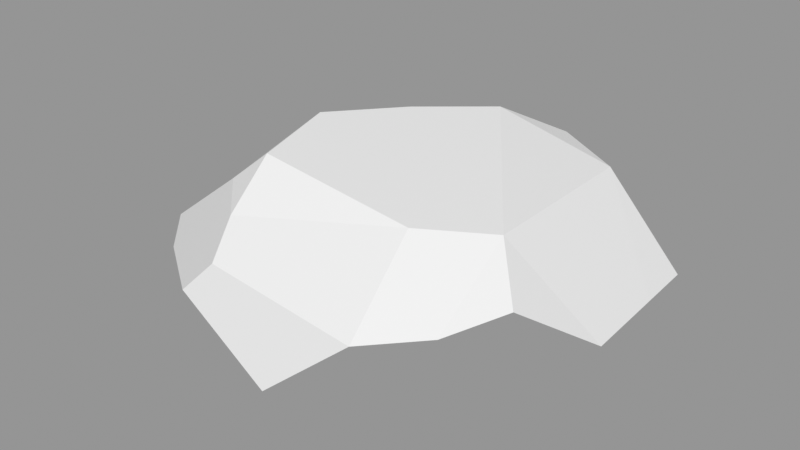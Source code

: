 # Source: Rock_Round_m_2C_02.blend  (saved by Blender 3.0.42; exported with 4.5.12 LTS)
import bpy
from mathutils import Matrix  # noqa: F401  (used for matrix-valued properties, if any)

bpy.ops.wm.read_factory_settings(use_empty=True)
scene = bpy.context.scene
scene.name = 'Scene'

# ---- images (referenced by path relative to the original .blend; pixels are not part of the script)
import os
ASSET_DIR = os.environ.get("B2B_ASSET_DIR", "")  # directory of the original .blend (textures are referenced by path, not embedded)
HERE = os.path.dirname(os.path.abspath(__file__))  # packed textures are extracted next to this script under _unpacked/

def load_image(name, relpath, width, height, colorspace="sRGB"):
    """Load a texture the original file referenced (path relative to the .blend, or extracted next to this script)."""
    p = next((c for c in (os.path.join(HERE, relpath), os.path.join(ASSET_DIR, relpath)) if relpath and os.path.exists(c)), "")
    if p:
        img = bpy.data.images.load(p, check_existing=True)
        img.name = name
    else:  # same state as the original file: an image datablock whose file is absent (Cycles renders it pink)
        img = bpy.data.images.new(name, width, height)
        img.source = "FILE"
        img.filepath = "//" + (relpath or name)
    img.colorspace_settings.name = colorspace
    return img
img_rocks_texture_atlas_1024x1024_png = load_image('Rocks_Texture_Atlas_1024x1024.png', 'Rocks_Texture_Atlas_1024x1024.png', 1024, 1024, 'sRGB')

# ---- materials (node trees are filled in below, after node groups)
mat_rocks_015 = bpy.data.materials.new('Rocks.015')
mat_rocks_015.use_transparent_shadow = False
mat_rocks_015.diffuse_color = (1.0, 1.0, 1.0, 1.0)
mat_rocks_015.roughness = 0.69
mat_rocks_015.specular_intensity = 0.0
mat_material_012 = bpy.data.materials.new('Material.012')
mat_material_012.use_transparent_shadow = False
mat_material_012.roughness = 0.5

# ---- material node trees
mat_rocks_015.use_nodes = True; mat_rocks_015.node_tree.nodes.clear()
_N = mat_rocks_015.node_tree.nodes; _L = mat_rocks_015.node_tree.links
n0 = _N.new('ShaderNodeBsdfPrincipled'); n0.name = 'Principled BSDF'; n0.location = (10, 300)
n0.distribution = 'GGX'
n0.subsurface_method = 'RANDOM_WALK_SKIN'
n0.inputs[2].default_value = 0.69
n0.inputs[3].default_value = 1.45
n0.inputs[4].default_value = 0.0
n0.inputs[13].default_value = 0.0
n1 = _N.new('ShaderNodeOutputMaterial'); n1.name = 'Material Output'; n1.location = (300, 300)
n2 = _N.new('ShaderNodeNormalMap'); n2.name = 'Normal Map'; n2.location = (-300, -300)
n2.label = 'Normal/Map'
n3 = _N.new('ShaderNodeTexImage'); n3.name = 'Image Texture'; n3.location = (-300, 600)
n3.image = img_rocks_texture_atlas_1024x1024_png
_L.new(n0.outputs[0], n1.inputs[0])
_L.new(n2.outputs[0], n0.inputs[5])
_L.new(n3.outputs[0], n0.inputs[0])
n1.is_active_output = True
mat_material_012.use_nodes = True; mat_material_012.node_tree.nodes.clear()
_N = mat_material_012.node_tree.nodes; _L = mat_material_012.node_tree.links
n0 = _N.new('ShaderNodeBsdfPrincipled'); n0.name = 'Principled BSDF'; n0.location = (10, 300)
n0.distribution = 'GGX'
n0.subsurface_method = 'RANDOM_WALK_SKIN'
n0.inputs[3].default_value = 1.45
n0.inputs[27].default_value = (0.0, 0.0, 0.0, 1.0)
n0.inputs[28].default_value = 1.0
n1 = _N.new('ShaderNodeOutputMaterial'); n1.name = 'Material Output'; n1.location = (300, 300)
n2 = _N.new('ShaderNodeNormalMap'); n2.name = 'Normal Map'; n2.location = (-300, -300)
n2.label = 'Normal/Map'
n2.inputs[0].default_value = 0.0
_L.new(n0.outputs[0], n1.inputs[0])
_L.new(n2.outputs[0], n0.inputs[5])
n1.is_active_output = True

# ---- meshes
me_rock_round_m_2c_02 = bpy.data.meshes.new('Rock_Round_m_2C_02')
me_rock_round_m_2c_02.from_pydata([(-1.532, -0.09271, 54.27), (-38.86, -0.06415, 34.18), (-37.78, 34.9, 0.6381), (11.06, 31.07, 27.44), (-31.92, 33.7, 23.66), (31.58, -0.118, 33.69), (37.11, -0.1223, -3.788), (-24.06, 34.72, -16.12), (-8.245, 34.35, -30.63), (3.914, 27.57, -41.7), (-52.8, 23.98, -14.18), (-53.75, -0.05275, 5.566), (-36.55, -0.06591, -23.73), (-63.64, 14.5, -7.808), (-45.05, 9.531, -29.19), (-36.67, 13.45, -37.03), (25.86, -0.1137, -30.86), (3.897, 27.55, -41.71), (-28.84, 13.78, -41.05), (21.35, 3.276, -42.08), (2.294, -0.09564, -41.7), (3.926, 27.51, -41.71), (30.92, 21.38, 43.27), (39.29, 1.381, 25.33), (26.5, 30.56, 17.24), (42.38, 7.2, -29.33), (20.78, 25.84, -33.76), (44.41, 8.991, -12.45), (47.48, 11.7, 13.1), (38.17, 23.84, 30.27), (-2.272, 2.047, 56.11), (17.91, 19.17, 52.61), (-61.3, 10.28, 25.79), (-52.8, 8.266, 35.39), (-39.69, 26.66, 27.14), (-28.35, 25.44, 38.37), (-42.19, 9.952, 42.87), (-23.13, 20.04, 48.73), (-31.23, 11.69, 50.59)], [], [(31, 5, 23, 22), (30, 38, 1, 0), (10, 2, 7, 15), (11, 13, 14, 12), (35, 34, 33, 36), (22, 23, 28, 29), (13, 11, 32), (13, 32, 34, 10), (12, 18, 20), (24, 26, 8), (33, 34, 32), (2, 4, 3, 7), (11, 12, 1), (6, 5, 0), (17, 9, 21), (16, 19, 25), (20, 6, 12), (23, 5, 6), (24, 22, 29), (6, 0, 1), (9, 8, 26), (34, 2, 10), (31, 30, 0, 5), (28, 23, 6, 27), (4, 35, 3), (4, 2, 34), (19, 21, 26, 25), (35, 4, 34), (18, 15, 7, 8), (38, 37, 35, 36), (38, 36, 33, 1), (30, 31, 37, 38), (16, 6, 20), (31, 22, 24, 3), (6, 16, 25, 27), (21, 9, 26), (16, 20, 19), (20, 18, 21), (17, 21, 18), (19, 20, 21), (8, 9, 17), (17, 18, 8), (10, 15, 14, 13), (26, 24, 28, 27), (29, 28, 24), (25, 26, 27), (31, 3, 35, 37), (11, 1, 33, 32), (24, 8, 7, 3), (12, 6, 1), (15, 18, 12, 14)])
me_rock_round_m_2c_02.polygons.foreach_set('use_smooth', [True] * 51)
me_rock_round_m_2c_02.polygons.foreach_set('material_index', [0, 0, 1, 0, 1, 0, 0, 1, 0, 1, 1, 1, 0, 0, 0, 0, 0, 0, 1, 0, 1, 1, 0, 0, 1, 1, 0, 1, 1, 1, 0, 1, 0, 1, 0, 0, 0, 0, 0, 0, 1, 1, 0, 1, 1, 1, 1, 0, 1, 0, 0])
_k = set([(0, 1), (0, 5), (0, 30), (1, 11), (1, 33), (2, 4), (2, 7), (2, 10), (2, 34), (3, 4), (3, 24), (3, 31), (3, 35), (4, 34), (4, 35), (5, 6), (5, 23), (5, 31), (6, 16), (6, 23), (6, 27), (7, 8), (7, 15), (8, 9), (8, 17), (8, 18), (8, 24), (8, 26), (9, 17), (9, 26), (10, 13), (10, 15), (10, 34), (11, 12), (11, 13), (11, 32), (12, 14), (12, 20), (13, 14), (13, 32), (14, 15), (15, 18), (16, 19), (16, 20), (16, 25), (17, 18), (17, 21), (18, 20), (19, 20), (19, 21), (19, 25), (22, 23), (22, 24), (22, 29), (22, 31), (23, 28), (24, 26), (24, 28), (24, 29), (25, 26), (25, 27), (26, 27), (27, 28), (28, 29), (30, 31), (30, 38), (31, 37), (32, 33), (32, 34), (33, 36), (34, 35), (35, 37), (36, 38), (37, 38)])
me_rock_round_m_2c_02.attributes.new('sharp_edge', 'BOOLEAN', 'EDGE').data.foreach_set('value', [ (min(e.vertices), max(e.vertices)) in _k for e in me_rock_round_m_2c_02.edges])
_uv = me_rock_round_m_2c_02.uv_layers.new(name='UVMap')
_uv.uv.foreach_set('vector', [0.1587, 0.9527, 0.1686, 0.9638, 0.1677, 0.9692, 0.157, 0.9599, 0.189, 0.9122, 0.1849, 0.9258, 0.1761, 0.9287, 0.188, 0.9118, 0.9759, 0.1939, 0.9689, 0.1882, 0.9769, 0.1813, 0.9861, 0.1851, 0.1604, 0.9348, 0.1529, 0.9391, 0.1424, 0.9296, 0.1456, 0.9257, 0.9487, 0.1849, 0.9548, 0.1897, 0.9495, 0.195, 0.9455, 0.1905, 0.157, 0.9599, 0.1677, 0.9692, 0.1623, 0.9761, 0.1558, 0.9669, 0.1529, 0.9391, 0.1604, 0.9348, 0.1708, 0.9391, 0.9722, 0.1986, 0.9548, 0.1986, 0.9548, 0.1897, 0.9759, 0.1939, 0.1558, 0.9765, 0.1485, 0.9727, 0.1558, 0.958, 0.958, 0.1594, 0.9836, 0.1597, 0.9837, 0.1735, 0.9495, 0.195, 0.9548, 0.1897, 0.9548, 0.1986, 0.9689, 0.1882, 0.9569, 0.1864, 0.9534, 0.1668, 0.9769, 0.1813, 0.1604, 0.9348, 0.1456, 0.9257, 0.1761, 0.9287, 0.1589, 0.8916, 0.1784, 0.8955, 0.188, 0.9118, 0.1412, 0.9572, 0.1412, 0.9572, 0.1412, 0.9572, 0.1442, 0.896, 0.1381, 0.8978, 0.1456, 0.8883, 0.1376, 0.9068, 0.1589, 0.8916, 0.1456, 0.9257, 0.1743, 0.8916, 0.1784, 0.8955, 0.1589, 0.8916, 0.958, 0.1594, 0.9439, 0.1578, 0.9505, 0.1542, 0.1589, 0.8916, 0.188, 0.9118, 0.1761, 0.9287, 0.9883, 0.1672, 0.9837, 0.1735, 0.9836, 0.1597, 0.9548, 0.1897, 0.9689, 0.1882, 0.9759, 0.1939, 0.1587, 0.9527, 0.169, 0.9456, 0.1702, 0.9465, 0.1686, 0.9638, 0.1623, 0.9761, 0.1677, 0.9692, 0.1702, 0.9794, 0.1653, 0.9847, 0.9569, 0.1864, 0.9487, 0.1849, 0.9534, 0.1668, 0.9569, 0.1864, 0.9689, 0.1882, 0.9548, 0.1897, 0.154, 0.9489, 0.1412, 0.9572, 0.1421, 0.9493, 0.1519, 0.9391, 0.9487, 0.1849, 0.9569, 0.1864, 0.9548, 0.1897, 0.9879, 0.1814, 0.9861, 0.1851, 0.9769, 0.1813, 0.9837, 0.1735, 0.9414, 0.1859, 0.9428, 0.1826, 0.9487, 0.1849, 0.9455, 0.1905, 0.1849, 0.9258, 0.1805, 0.9307, 0.1761, 0.9354, 0.1761, 0.9287, 0.92, 0.2047, 0.9099, 0.2116, 0.9129, 0.2014, 0.9177, 0.1984, 0.1442, 0.896, 0.1589, 0.8916, 0.1376, 0.9068, 0.9394, 0.164, 0.9439, 0.1578, 0.958, 0.1594, 0.9534, 0.1668, 0.1589, 0.8916, 0.1442, 0.896, 0.1456, 0.8883, 0.1546, 0.8879, 0.1412, 0.9572, 0.1412, 0.9572, 0.1421, 0.9493, 0.1442, 0.896, 0.1376, 0.9068, 0.1381, 0.8978, 0.1558, 0.958, 0.1485, 0.9727, 0.1412, 0.9572, 0.1412, 0.9572, 0.1412, 0.9572, 0.1485, 0.9727, 0.154, 0.9489, 0.1558, 0.958, 0.1412, 0.9572, 0.1376, 0.9631, 0.1412, 0.9572, 0.1412, 0.9572, 0.8929, 0.2161, 0.9, 0.2311, 0.8894, 0.2218, 0.1431, 0.9843, 0.1487, 0.9764, 0.1507, 0.9805, 0.1481, 0.9895, 0.9836, 0.1597, 0.958, 0.1594, 0.9578, 0.1486, 0.9706, 0.1489, 0.9505, 0.1542, 0.9578, 0.1486, 0.958, 0.1594, 0.979, 0.149, 0.9836, 0.1597, 0.9706, 0.1489, 0.9394, 0.164, 0.9534, 0.1668, 0.9487, 0.1849, 0.9428, 0.1826, 0.1604, 0.9348, 0.1761, 0.9287, 0.1761, 0.9354, 0.1708, 0.9391, 0.958, 0.1594, 0.9837, 0.1735, 0.9769, 0.1813, 0.9534, 0.1668, 0.1456, 0.9257, 0.1589, 0.8916, 0.1761, 0.9287, 0.1487, 0.9764, 0.1485, 0.9727, 0.1558, 0.9765, 0.1507, 0.9805])
me_rock_round_m_2c_02.materials.append(mat_rocks_015)
me_rock_round_m_2c_02.materials.append(mat_material_012)
me_rock_round_m_2c_02.use_remesh_fix_poles = True
me_rock_round_m_2c_02.use_remesh_preserve_attributes = False
me_rock_round_m_2c_02.update()
me_rock_round_m_2c_02.normals_split_custom_set([tuple(v) for v in zip(*[iter([0.6506, -0.2926, 0.7008, 0.6506, -0.2926, 0.7008, 0.6506, -0.2926, 0.7008, 0.6506, -0.2926, 0.7008, -0.349, -0.6773, 0.6476, -0.349, -0.6773, 0.6476, -0.349, -0.6773, 0.6476, -0.349, -0.6773, 0.6476, -0.3362, 0.8142, -0.4734, -0.3362, 0.8142, -0.4734, -0.3362, 0.8142, -0.4734, -0.3362, 0.8142, -0.4734, -0.5945, -0.7246, -0.3487, -0.5945, -0.7246, -0.3487, -0.5945, -0.7246, -0.3487, -0.5945, -0.7246, -0.3487, -0.5127, 0.6278, 0.5857, -0.5127, 0.6278, 0.5857, -0.5127, 0.6278, 0.5857, -0.5127, 0.6278, 0.5857, 0.8656, -0.06597, 0.4964, 0.8656, -0.06597, 0.4964, 0.8656, -0.06597, 0.4964, 0.8656, -0.06597, 0.4964, -0.8207, -0.5712, -0.0145, -0.8207, -0.5712, -0.0145, -0.8207, -0.5712, -0.0145, -0.6038, 0.7847, 0.1407, -0.6038, 0.7847, 0.1407, -0.6038, 0.7847, 0.1407, -0.6038, 0.7847, 0.1407, -0.3124, -0.6693, -0.6741, -0.318, -0.6665, -0.6743, -0.3122, -0.6694, -0.6741, 0.2675, 0.9562, -0.1184, 0.2675, 0.9562, -0.1184, 0.2675, 0.9562, -0.1184, -0.5127, 0.6278, 0.5857, -0.5127, 0.6278, 0.5857, -0.5127, 0.6278, 0.5857, 0.05785, 0.9976, 0.03701, 0.05785, 0.9976, 0.03701, 0.05785, 0.9976, 0.03701, 0.05785, 0.9976, 0.03701, -0.0007652, -1.0, -1.072e-07, -0.0007651, -1.0, -9.078e-08, -0.0007651, -1.0, -7.786e-08, -0.0007651, -1.0, -7.034e-08, -0.0007651, -1.0, -5.628e-08, -0.0007651, -1.0, -3.547e-08, 0.4297, 0.3221, -0.8436, 0.4299, 0.322, -0.8435, 0.4372, 0.3205, -0.8403, 0.4008, -0.82, -0.4087, 0.4008, -0.82, -0.4087, 0.4008, -0.82, -0.4087, -0.0007651, -1.0, -5.922e-08, -0.0007651, -1.0, -7.034e-08, -0.0007651, -1.0, -9.078e-08, 0.2253, -0.9737, 0.03337, 0.2253, -0.9737, 0.03337, 0.2253, -0.9737, 0.03337, 0.2094, 0.9329, 0.2931, 0.2094, 0.9329, 0.2931, 0.2094, 0.9329, 0.2931, -0.0007651, -1.0, -7.034e-08, -0.0007651, -1.0, -3.547e-08, -0.0007651, -1.0, -7.786e-08, 0.2377, 0.9227, -0.3034, 0.2377, 0.9227, -0.3034, 0.2377, 0.9227, -0.3034, -0.6839, 0.7092, 0.171, -0.6839, 0.7092, 0.171, -0.6839, 0.7092, 0.171, 0.4823, -0.4203, 0.7686, 0.4823, -0.4203, 0.7686, 0.4823, -0.4203, 0.7686, 0.4823, -0.4203, 0.7686, 0.7686, -0.6393, -0.02465, 0.7686, -0.6393, -0.02465, 0.7686, -0.6393, -0.02465, 0.7686, -0.6393, -0.02465, 0.01057, 0.8729, 0.4877, 0.01057, 0.8729, 0.4877, 0.01057, 0.8729, 0.4877, -0.6091, 0.7688, 0.1949, -0.6091, 0.7688, 0.1949, -0.6091, 0.7688, 0.1949, 0.4395, 0.3206, -0.8391, 0.4372, 0.3205, -0.8403, 0.4327, 0.3216, -0.8422, 0.4395, 0.3206, -0.8391, -0.4346, 0.7362, 0.5187, -0.4346, 0.7362, 0.5187, -0.4346, 0.7362, 0.5187, -0.4183, 0.7333, -0.536, -0.4183, 0.7333, -0.536, -0.4183, 0.7333, -0.536, -0.4183, 0.7333, -0.536, -0.5127, 0.6278, 0.5857, -0.5127, 0.6278, 0.5857, -0.5127, 0.6278, 0.5857, -0.5127, 0.6278, 0.5857, -0.349, -0.6773, 0.6476, -0.349, -0.6773, 0.6476, -0.349, -0.6773, 0.6476, -0.349, -0.6773, 0.6476, -0.08367, 0.2936, 0.9522, -0.08367, 0.2936, 0.9522, -0.08367, 0.2936, 0.9522, -0.08367, 0.2936, 0.9522, -0.0007651, -1.0, -1.072e-07, -0.0007651, -1.0, -7.034e-08, -0.0007651, -1.0, -5.922e-08, 0.1789, 0.9231, 0.3406, 0.1789, 0.9231, 0.3406, 0.1789, 0.9231, 0.3406, 0.1789, 0.9231, 0.3406, 0.5366, -0.834, -0.1283, 0.5366, -0.834, -0.1283, 0.5366, -0.834, -0.1283, 0.5366, -0.834, -0.1283, 0.4372, 0.3205, -0.8403, 0.4299, 0.322, -0.8435, 0.4327, 0.3216, -0.8422, 0.1569, -0.9262, -0.3429, 0.1569, -0.9262, -0.3429, 0.1569, -0.9262, -0.3429, -0.02037, 0.0006243, -0.9998, -0.02037, 0.0006243, -0.9998, -0.02036, 0.0006229, -0.9998, -0.02034, 0.000621, -0.9998, -0.02036, 0.0006229, -0.9998, -0.02037, 0.0006243, -0.9998, -0.02037, 0.0006244, -0.9998, -0.02037, 0.0006243, -0.9998, -0.02036, 0.0006229, -0.9998, -0.2053, 0.7181, -0.665, -0.2053, 0.7181, -0.665, -0.2053, 0.7181, -0.665, -0.2858, 0.6453, -0.7084, -0.2858, 0.6453, -0.7084, -0.2858, 0.6453, -0.7084, -0.6945, 0.3046, -0.6519, -0.6945, 0.3046, -0.6519, -0.6945, 0.3046, -0.6519, -0.6945, 0.3046, -0.6519, 0.6518, 0.744, -0.1471, 0.6518, 0.744, -0.1471, 0.6518, 0.744, -0.1471, 0.6518, 0.744, -0.1471, 0.6365, 0.749, -0.1844, 0.6365, 0.749, -0.1844, 0.6365, 0.749, -0.1844, 0.6634, 0.7315, -0.1574, 0.6634, 0.7315, -0.1574, 0.6634, 0.7315, -0.1574, -0.01432, 0.897, 0.4417, -0.01432, 0.897, 0.4417, -0.01432, 0.897, 0.4417, -0.01432, 0.897, 0.4417, -0.4809, -0.8404, 0.2498, -0.4809, -0.8404, 0.2498, -0.4809, -0.8404, 0.2498, -0.4809, -0.8404, 0.2498, 0.05785, 0.9976, 0.03701, 0.05785, 0.9976, 0.03701, 0.05785, 0.9976, 0.03701, 0.05785, 0.9976, 0.03701, -0.0007651, -1.0, -9.078e-08, -0.0007651, -1.0, -7.034e-08, -0.0007651, -1.0, -7.786e-08, -0.319, -0.666, -0.6743, -0.318, -0.6665, -0.6743, -0.3124, -0.6693, -0.6741, -0.319, -0.666, -0.6743])] * 3)])

# ---- objects
ob_rock_round_m_2c_02 = bpy.data.objects.new('Rock_Round_m_2C_02', me_rock_round_m_2c_02)

# ---- transforms, parenting, visibility, modifiers, constraints
ob_rock_round_m_2c_02.location = (0.0, 0.0, 0.0)
ob_rock_round_m_2c_02.rotation_euler = (1.571, -0.0, 0.0)
ob_rock_round_m_2c_02.scale = (0.01, 0.01, 0.01)
ob_rock_round_m_2c_02.color = (0.8, 0.8, 0.8, 1.0)

# ---- collection membership
scene.collection.objects.link(ob_rock_round_m_2c_02)

# ---- scene / render settings (as saved in the file)
scene.frame_start = 1; scene.frame_end = 250; scene.frame_set(1)
scene.render.engine = 'BLENDER_EEVEE_NEXT'
scene.cycles.sampling_pattern = 'TABULATED_SOBOL'
scene.cycles.use_light_tree = False
scene.view_settings.view_transform = 'Standard'
bpy.context.view_layer.update()

# ---- added for rendering (the .blend has no active camera and no usable light): camera, sun + grey world if the file has none
cam_auto = bpy.data.cameras.new('AutoCamera')
cam_auto.lens = 50.0
cam_auto.sensor_width = 36.0
cam_auto.clip_end = 1000.0
ob_auto_camera = bpy.data.objects.new('AutoCamera', cam_auto)
scene.collection.objects.link(ob_auto_camera)
ob_auto_camera.location = (1.32902, -1.76193, 1.30173)
ob_auto_camera.rotation_euler = (1.09748, -7.21219e-08, 0.694738)
scene.camera = ob_auto_camera
light_auto_sun = bpy.data.lights.new('AutoSun', 'SUN')
light_auto_sun.energy = 3.0
light_auto_sun.angle = 0.0523599
ob_auto_sun = bpy.data.objects.new('AutoSun', light_auto_sun)
scene.collection.objects.link(ob_auto_sun)
ob_auto_sun.rotation_euler = (0.872665, 0.174533, 0.523599)
if scene.world is None:
    world_auto = bpy.data.worlds.new('AutoWorld')
    world_auto.color = (0.3, 0.3, 0.3)
    scene.world = world_auto
bpy.context.view_layer.update()
